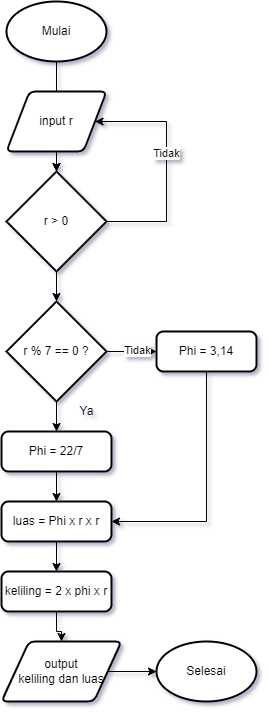

The diagram above was exported from draw.io. Its source (the exported page's mxGraphModel, read from the mxfile embedded in the PNG):
<mxGraphModel dx="1038" dy="571" grid="1" gridSize="10" guides="1" tooltips="1" connect="1" arrows="1" fold="1" page="1" pageScale="1" pageWidth="827" pageHeight="1169" math="0" shadow="0">
  <root>
    <mxCell id="0" />
    <mxCell id="1" parent="0" />
    <mxCell id="DNBQbiZ9dW-Ft34ATL4D-1" value="Selesai" style="strokeWidth=2;html=1;shape=mxgraph.flowchart.start_1;whiteSpace=wrap;" parent="1" vertex="1">
      <mxGeometry x="220" y="670" width="100" height="60" as="geometry" />
    </mxCell>
    <mxCell id="DNBQbiZ9dW-Ft34ATL4D-7" value="" style="edgeStyle=orthogonalEdgeStyle;rounded=0;orthogonalLoop=1;jettySize=auto;html=1;" parent="1" source="DNBQbiZ9dW-Ft34ATL4D-2" target="DNBQbiZ9dW-Ft34ATL4D-4" edge="1">
      <mxGeometry relative="1" as="geometry" />
    </mxCell>
    <mxCell id="DNBQbiZ9dW-Ft34ATL4D-2" value="Mulai" style="strokeWidth=2;html=1;shape=mxgraph.flowchart.start_1;whiteSpace=wrap;" parent="1" vertex="1">
      <mxGeometry x="70" y="30" width="100" height="60" as="geometry" />
    </mxCell>
    <mxCell id="DNBQbiZ9dW-Ft34ATL4D-6" value="" style="edgeStyle=orthogonalEdgeStyle;rounded=0;orthogonalLoop=1;jettySize=auto;html=1;" parent="1" source="DNBQbiZ9dW-Ft34ATL4D-3" target="DNBQbiZ9dW-Ft34ATL4D-4" edge="1">
      <mxGeometry relative="1" as="geometry" />
    </mxCell>
    <mxCell id="DNBQbiZ9dW-Ft34ATL4D-3" value="input r" style="shape=parallelogram;html=1;strokeWidth=2;perimeter=parallelogramPerimeter;whiteSpace=wrap;rounded=1;arcSize=12;size=0.23;" parent="1" vertex="1">
      <mxGeometry x="70" y="120" width="100" height="60" as="geometry" />
    </mxCell>
    <mxCell id="DNBQbiZ9dW-Ft34ATL4D-5" style="edgeStyle=orthogonalEdgeStyle;rounded=0;orthogonalLoop=1;jettySize=auto;html=1;entryX=1;entryY=0.5;entryDx=0;entryDy=0;" parent="1" source="DNBQbiZ9dW-Ft34ATL4D-4" target="DNBQbiZ9dW-Ft34ATL4D-3" edge="1">
      <mxGeometry relative="1" as="geometry">
        <mxPoint x="180" y="160" as="targetPoint" />
        <Array as="points">
          <mxPoint x="230" y="250" />
          <mxPoint x="230" y="150" />
        </Array>
      </mxGeometry>
    </mxCell>
    <mxCell id="DNBQbiZ9dW-Ft34ATL4D-8" value="Tidak" style="edgeLabel;html=1;align=center;verticalAlign=middle;resizable=0;points=[];" parent="DNBQbiZ9dW-Ft34ATL4D-5" vertex="1" connectable="0">
      <mxGeometry x="0.1179" y="1" relative="1" as="geometry">
        <mxPoint as="offset" />
      </mxGeometry>
    </mxCell>
    <mxCell id="DNBQbiZ9dW-Ft34ATL4D-11" value="" style="edgeStyle=orthogonalEdgeStyle;rounded=0;orthogonalLoop=1;jettySize=auto;html=1;" parent="1" source="DNBQbiZ9dW-Ft34ATL4D-4" target="DNBQbiZ9dW-Ft34ATL4D-10" edge="1">
      <mxGeometry relative="1" as="geometry" />
    </mxCell>
    <mxCell id="DNBQbiZ9dW-Ft34ATL4D-4" value="r &amp;gt; 0" style="strokeWidth=2;html=1;shape=mxgraph.flowchart.decision;whiteSpace=wrap;" parent="1" vertex="1">
      <mxGeometry x="70" y="200" width="100" height="100" as="geometry" />
    </mxCell>
    <mxCell id="DNBQbiZ9dW-Ft34ATL4D-14" value="" style="edgeStyle=orthogonalEdgeStyle;rounded=0;orthogonalLoop=1;jettySize=auto;html=1;" parent="1" source="DNBQbiZ9dW-Ft34ATL4D-10" target="DNBQbiZ9dW-Ft34ATL4D-13" edge="1">
      <mxGeometry relative="1" as="geometry" />
    </mxCell>
    <mxCell id="DNBQbiZ9dW-Ft34ATL4D-15" value="" style="edgeStyle=orthogonalEdgeStyle;rounded=0;orthogonalLoop=1;jettySize=auto;html=1;" parent="1" source="DNBQbiZ9dW-Ft34ATL4D-10" target="DNBQbiZ9dW-Ft34ATL4D-12" edge="1">
      <mxGeometry relative="1" as="geometry" />
    </mxCell>
    <mxCell id="DNBQbiZ9dW-Ft34ATL4D-23" value="Tidak" style="edgeLabel;html=1;align=center;verticalAlign=middle;resizable=0;points=[];" parent="DNBQbiZ9dW-Ft34ATL4D-15" vertex="1" connectable="0">
      <mxGeometry x="0.1956" y="2" relative="1" as="geometry">
        <mxPoint as="offset" />
      </mxGeometry>
    </mxCell>
    <mxCell id="DNBQbiZ9dW-Ft34ATL4D-10" value="r % 7 == 0 ?" style="strokeWidth=2;html=1;shape=mxgraph.flowchart.decision;whiteSpace=wrap;" parent="1" vertex="1">
      <mxGeometry x="70" y="330" width="100" height="100" as="geometry" />
    </mxCell>
    <mxCell id="DNBQbiZ9dW-Ft34ATL4D-22" style="edgeStyle=orthogonalEdgeStyle;rounded=0;orthogonalLoop=1;jettySize=auto;html=1;entryX=1;entryY=0.5;entryDx=0;entryDy=0;" parent="1" source="DNBQbiZ9dW-Ft34ATL4D-12" target="DNBQbiZ9dW-Ft34ATL4D-16" edge="1">
      <mxGeometry relative="1" as="geometry">
        <mxPoint x="260" y="560" as="targetPoint" />
        <Array as="points">
          <mxPoint x="270" y="550" />
        </Array>
      </mxGeometry>
    </mxCell>
    <mxCell id="DNBQbiZ9dW-Ft34ATL4D-12" value="Phi = 3,14" style="rounded=1;whiteSpace=wrap;html=1;absoluteArcSize=1;arcSize=14;strokeWidth=2;" parent="1" vertex="1">
      <mxGeometry x="220" y="360" width="100" height="40" as="geometry" />
    </mxCell>
    <mxCell id="DNBQbiZ9dW-Ft34ATL4D-20" value="" style="edgeStyle=orthogonalEdgeStyle;rounded=0;orthogonalLoop=1;jettySize=auto;html=1;" parent="1" source="DNBQbiZ9dW-Ft34ATL4D-13" target="DNBQbiZ9dW-Ft34ATL4D-16" edge="1">
      <mxGeometry relative="1" as="geometry" />
    </mxCell>
    <mxCell id="DNBQbiZ9dW-Ft34ATL4D-13" value="Phi = 22/7" style="rounded=1;whiteSpace=wrap;html=1;absoluteArcSize=1;arcSize=14;strokeWidth=2;" parent="1" vertex="1">
      <mxGeometry x="65" y="460" width="110" height="40" as="geometry" />
    </mxCell>
    <mxCell id="DNBQbiZ9dW-Ft34ATL4D-21" value="" style="edgeStyle=orthogonalEdgeStyle;rounded=0;orthogonalLoop=1;jettySize=auto;html=1;" parent="1" source="DNBQbiZ9dW-Ft34ATL4D-16" target="DNBQbiZ9dW-Ft34ATL4D-17" edge="1">
      <mxGeometry relative="1" as="geometry" />
    </mxCell>
    <mxCell id="DNBQbiZ9dW-Ft34ATL4D-16" value="luas = Phi x r x r" style="rounded=1;whiteSpace=wrap;html=1;absoluteArcSize=1;arcSize=14;strokeWidth=2;" parent="1" vertex="1">
      <mxGeometry x="65" y="530" width="110" height="40" as="geometry" />
    </mxCell>
    <mxCell id="DNBQbiZ9dW-Ft34ATL4D-26" value="" style="edgeStyle=orthogonalEdgeStyle;rounded=0;orthogonalLoop=1;jettySize=auto;html=1;" parent="1" source="DNBQbiZ9dW-Ft34ATL4D-17" target="DNBQbiZ9dW-Ft34ATL4D-25" edge="1">
      <mxGeometry relative="1" as="geometry" />
    </mxCell>
    <mxCell id="DNBQbiZ9dW-Ft34ATL4D-17" value="keliling = 2 x phi x r" style="rounded=1;whiteSpace=wrap;html=1;absoluteArcSize=1;arcSize=14;strokeWidth=2;" parent="1" vertex="1">
      <mxGeometry x="65" y="600" width="110" height="40" as="geometry" />
    </mxCell>
    <mxCell id="DNBQbiZ9dW-Ft34ATL4D-24" value="Ya" style="text;html=1;align=center;verticalAlign=middle;resizable=0;points=[];autosize=1;strokeColor=none;fillColor=none;" parent="1" vertex="1">
      <mxGeometry x="135" y="430" width="30" height="20" as="geometry" />
    </mxCell>
    <mxCell id="DNBQbiZ9dW-Ft34ATL4D-27" value="" style="edgeStyle=orthogonalEdgeStyle;rounded=0;orthogonalLoop=1;jettySize=auto;html=1;" parent="1" source="DNBQbiZ9dW-Ft34ATL4D-25" target="DNBQbiZ9dW-Ft34ATL4D-1" edge="1">
      <mxGeometry relative="1" as="geometry" />
    </mxCell>
    <mxCell id="DNBQbiZ9dW-Ft34ATL4D-25" value="output&lt;br&gt;keliling dan luas" style="shape=parallelogram;html=1;strokeWidth=2;perimeter=parallelogramPerimeter;whiteSpace=wrap;rounded=1;arcSize=12;size=0.23;" parent="1" vertex="1">
      <mxGeometry x="65" y="670" width="120" height="60" as="geometry" />
    </mxCell>
  </root>
</mxGraphModel>